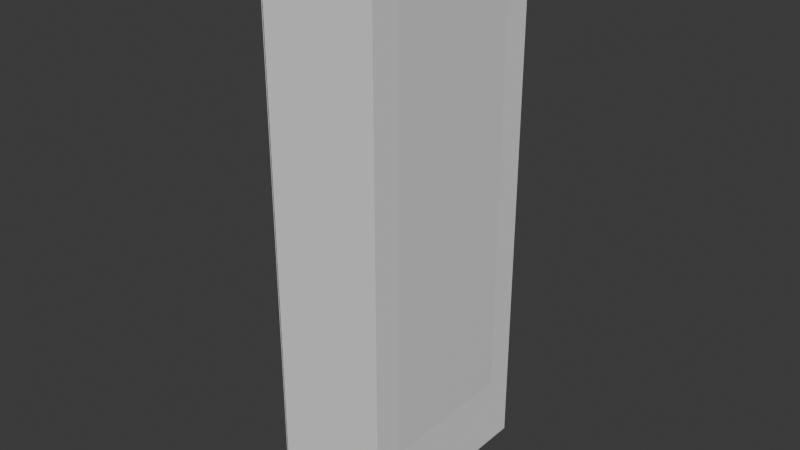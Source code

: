 # Source: 1_.blend  (saved by Blender 5.1.30; exported with 4.5.12 LTS)
import bpy
from mathutils import Matrix  # noqa: F401  (used for matrix-valued properties, if any)

bpy.ops.wm.read_factory_settings(use_empty=True)
scene = bpy.context.scene
scene.name = 'Scene'

# ---- collections
col_collection = bpy.data.collections.new('Collection'); scene.collection.children.link(col_collection)

# ---- materials (node trees are filled in below, after node groups)
mat_x = bpy.data.materials.new('ガラス')
mat_x.diffuse_color = (0.07581, 0.2017, 0.8, 1.0)
mat_001 = bpy.data.materials.new('壁.001')
mat_x_1 = bpy.data.materials.new('機械-グレー')
mat_x_2 = bpy.data.materials.new('機械-黒')
mat_001_1 = bpy.data.materials.new('機械-グレー.001')

# ---- material node trees
mat_x.use_nodes = True; mat_x.node_tree.nodes.clear()
_N = mat_x.node_tree.nodes; _L = mat_x.node_tree.links
n0 = _N.new('ShaderNodeBsdfPrincipled'); n0.name = 'プリンシプルBSDF'; n0.location = (-200, 100)
n1 = _N.new('ShaderNodeOutputMaterial'); n1.name = 'マテリアル出力'; n1.location = (200, 100)
_L.new(n0.outputs[0], n1.inputs[0])
n1.is_active_output = True
mat_001.use_nodes = True; mat_001.node_tree.nodes.clear()
_N = mat_001.node_tree.nodes; _L = mat_001.node_tree.links
n0 = _N.new('ShaderNodeBsdfPrincipled'); n0.name = 'プリンシプルBSDF'; n0.location = (-200, 100)
n1 = _N.new('ShaderNodeOutputMaterial'); n1.name = 'マテリアル出力'; n1.location = (200, 100)
_L.new(n0.outputs[0], n1.inputs[0])
n1.is_active_output = True
mat_x_1.use_nodes = True; mat_x_1.node_tree.nodes.clear()
_N = mat_x_1.node_tree.nodes; _L = mat_x_1.node_tree.links
n0 = _N.new('ShaderNodeBsdfPrincipled'); n0.name = 'プリンシプルBSDF'; n0.location = (-200, 100)
n0.inputs[0].default_value = (0.1913, 0.1913, 0.1913, 1.0)
n1 = _N.new('ShaderNodeOutputMaterial'); n1.name = 'マテリアル出力'; n1.location = (200, 100)
_L.new(n0.outputs[0], n1.inputs[0])
n1.is_active_output = True
mat_x_2.use_nodes = True; mat_x_2.node_tree.nodes.clear()
_N = mat_x_2.node_tree.nodes; _L = mat_x_2.node_tree.links
n0 = _N.new('ShaderNodeBsdfPrincipled'); n0.name = 'プリンシプルBSDF'; n0.location = (-200, 100)
n0.inputs[0].default_value = (0.0, 0.0, 0.0, 1.0)
n1 = _N.new('ShaderNodeOutputMaterial'); n1.name = 'マテリアル出力'; n1.location = (200, 100)
_L.new(n0.outputs[0], n1.inputs[0])
n1.is_active_output = True
mat_001_1.use_nodes = True; mat_001_1.node_tree.nodes.clear()
_N = mat_001_1.node_tree.nodes; _L = mat_001_1.node_tree.links
n0 = _N.new('ShaderNodeBsdfPrincipled'); n0.name = 'プリンシプルBSDF'; n0.location = (-200, 100)
n0.inputs[0].default_value = (0.1913, 0.1913, 0.1913, 1.0)
n1 = _N.new('ShaderNodeOutputMaterial'); n1.name = 'マテリアル出力'; n1.location = (200, 100)
_L.new(n0.outputs[0], n1.inputs[0])
n1.is_active_output = True

# ---- world
world_world = bpy.data.worlds.new('World'); scene.world = world_world
world_world.use_nodes = True; world_world.node_tree.nodes.clear()
_N = world_world.node_tree.nodes; _L = world_world.node_tree.links
n0 = _N.new('ShaderNodeOutputWorld'); n0.name = 'World Output'; n0.location = (200, 100)
n1 = _N.new('ShaderNodeBackground'); n1.name = 'Background'; n1.location = (-200, 100)
n1.inputs[0].default_value = (0.05088, 0.05088, 0.05088, 1.0)
_L.new(n1.outputs[0], n0.inputs[0])
n0.is_active_output = True
world_world.color = (0.05088, 0.05088, 0.05088)
world_world.sun_shadow_jitter_overblur = 0.0

# ---- meshes
me_x = bpy.data.meshes.new('立方体')
me_x.from_pydata([(-1.0, -1.0, -1.0), (-1.0, -1.0, 1.0), (-1.0, 1.0, -1.0), (-1.0, 1.0, 1.0), (1.0, -1.0, -1.0), (1.0, -1.0, 1.0), (1.0, 1.0, -1.0), (1.0, 1.0, 1.0)], [], [(0, 1, 3, 2), (2, 3, 7, 6), (6, 7, 5, 4), (4, 5, 1, 0), (2, 6, 4, 0), (7, 3, 1, 5)])
_uv = me_x.uv_layers.new(name='UVマップ')
_uv.uv.foreach_set('vector', [0.375, 0.0, 0.625, 0.0, 0.625, 0.25, 0.375, 0.25, 0.375, 0.25, 0.625, 0.25, 0.625, 0.5, 0.375, 0.5, 0.375, 0.5, 0.625, 0.5, 0.625, 0.75, 0.375, 0.75, 0.375, 0.75, 0.625, 0.75, 0.625, 1.0, 0.375, 1.0, 0.125, 0.5, 0.375, 0.5, 0.375, 0.75, 0.125, 0.75, 0.625, 0.5, 0.875, 0.5, 0.875, 0.75, 0.625, 0.75])
me_x.materials.append(mat_x)
me_x.update()
me_008 = bpy.data.meshes.new('立方体.008')
me_008.from_pydata([(-1.0, -1.0, -1.0), (-0.5, -0.7143, -0.65), (-1.0, -1.0, 1.0), (-0.5, -0.7143, 0.85), (-1.0, 1.0, -1.0), (-0.5, 0.7143, -0.65), (-1.0, 1.0, 1.0), (-0.5, 0.7143, 0.85), (1.0, -1.0, 1.0), (1.0, 1.0, 1.0), (-1.013, -1.0, -1.0), (-1.013, -1.0, 1.0), (-1.013, 1.0, -1.0), (-1.013, 1.0, 1.0), (-0.9875, -1.0, -1.0), (-0.9875, -1.0, 1.0), (-0.9875, 1.0, -1.0), (-0.9875, 1.0, 1.0), (1.0, -0.7143, 0.85), (1.0, 0.7143, -0.65), (1.0, 0.7143, 0.85), (1.0, -0.7143, -0.65), (0.5, 1.0, -1.0), (1.0, 1.0, -0.9), (0.5, 1.0, -0.9), (1.0, -1.0, -0.9), (0.5, -1.0, -1.0), (0.5, -1.0, -0.9)], [], [(0, 2, 6, 4), (4, 6, 9, 23, 24, 22), (23, 9, 20, 19, 21, 18, 8, 25), (20, 9, 8, 18), (25, 8, 2, 0, 26, 27), (26, 0, 4, 22), (9, 6, 2, 8), (10, 11, 13, 12), (12, 13, 17, 16), (16, 17, 15, 14), (14, 15, 11, 10), (12, 16, 14, 10), (17, 13, 11, 15), (1, 5, 7, 3), (20, 7, 5, 19), (21, 1, 3, 18), (5, 1, 21, 19), (3, 7, 20, 18), (22, 24, 27, 26), (24, 23, 25, 27)])
me_008.polygons.foreach_set('material_index', [0, 0, 0, 0, 0, 0, 0, 1, 1, 1, 1, 1, 1, 0, 0, 0, 0, 0, 0, 0])
_uv = me_008.uv_layers.new(name='UVマップ')
_uv.uv.foreach_set('vector', [0.375, 0.0, 0.625, 0.0, 0.625, 0.25, 0.375, 0.25, 0.375, 0.25, 0.625, 0.25, 0.625, 0.5, 0.3875, 0.5, 0.3875, 0.4375, 0.375, 0.4375, 0.3875, 0.5, 0.625, 0.5, 0.6062, 0.5357, 0.4187, 0.5357, 0.4187, 0.7143, 0.6063, 0.7143, 0.625, 0.75, 0.3875, 0.75, 0.6062, 0.5357, 0.625, 0.5, 0.625, 0.75, 0.6063, 0.7143, 0.3875, 0.75, 0.625, 0.75, 0.625, 1.0, 0.375, 1.0, 0.375, 0.8125, 0.3875, 0.8125, 0.3125, 0.75, 0.125, 0.75, 0.125, 0.5, 0.3125, 0.5, 0.625, 0.5, 0.875, 0.5, 0.875, 0.75, 0.625, 0.75, 0.9979, 0.01782, 0.9794, 0.9886, -0.01955, 0.995, 0.002822, 0.01782, 0.002822, 0.01782, -0.01955, 0.995, 0.9589, 1.001, 0.02944, 0.9925, 0.02944, 0.9925, 0.9589, 1.001, 0.955, 0.9975, 0.03333, 0.9975, 0.03333, 0.9975, 0.955, 0.9975, 0.625, 1.0, 0.375, 1.0, 0.0124, 0.995, 0.02944, 0.9925, 0.03333, 0.9975, 0.02017, 0.9924, 0.9589, 1.001, 0.9915, 0.9976, 0.9915, 0.9924, 0.955, 0.9975, 0.375, 0.0, 0.375, 0.25, 0.625, 0.25, 0.625, 0.0, 0.625, 0.4, 0.625, 0.25, 0.375, 0.25, 0.375, 0.4, 0.375, 0.85, 0.375, 1.0, 0.625, 1.0, 0.625, 0.85, 0.125, 0.5, 0.125, 0.75, 0.275, 0.75, 0.275, 0.5, 0.875, 0.75, 0.875, 0.5, 0.725, 0.5, 0.725, 0.75, 0.5, 0.2125, 0.625, 0.2125, 0.625, 0.0375, 0.5, 0.0375, 0.875, 0.5375, 0.85, 0.5375, 0.85, 0.7125, 0.875, 0.7125])
me_008.materials.append(None)
me_008.materials.append(mat_001)
me_008.update()
me_009 = bpy.data.meshes.new('立方体.009')
me_009.from_pydata([(-1.0, -1.0, -1.0), (-1.0, -1.0, 1.0), (-1.0, 1.0, -1.0), (-1.0, 1.0, 1.0), (1.0, -1.0, -1.0), (1.0, -1.0, 1.0), (1.0, 1.0, -1.0), (1.0, 1.0, 1.0)], [], [(0, 1, 3, 2), (2, 3, 7, 6), (6, 7, 5, 4), (4, 5, 1, 0), (2, 6, 4, 0), (7, 3, 1, 5)])
_uv = me_009.uv_layers.new(name='UVマップ')
_uv.uv.foreach_set('vector', [0.375, 0.0, 0.625, 0.0, 0.625, 0.25, 0.375, 0.25, 0.375, 0.25, 0.625, 0.25, 0.625, 0.5, 0.375, 0.5, 0.375, 0.5, 0.625, 0.5, 0.625, 0.75, 0.375, 0.75, 0.375, 0.75, 0.625, 0.75, 0.625, 1.0, 0.375, 1.0, 0.125, 0.5, 0.375, 0.5, 0.375, 0.75, 0.125, 0.75, 0.625, 0.5, 0.875, 0.5, 0.875, 0.75, 0.625, 0.75])
me_009.update()
me_010 = bpy.data.meshes.new('立方体.010')
me_010.from_pydata([(-1.0, -1.0, -1.0), (-1.0, -1.0, 1.0), (-1.0, 1.0, -1.0), (-1.0, 1.0, 1.0), (1.0, -1.0, -1.0), (1.0, -1.0, 1.0), (1.0, 1.0, -1.0), (1.0, 1.0, 1.0), (-2.327, 4.074, 3.2), (-2.327, 4.074, 4.0), (-2.327, 8.074, 3.2), (-2.327, 8.074, 4.0), (-0.3272, 4.074, 3.2), (-0.3272, 4.074, 4.0), (-0.3272, 8.074, 3.2), (-0.3272, 8.074, 4.0), (-2.327, 4.674, 2.41), (-2.327, 4.674, 2.81), (-2.327, 7.474, 2.41), (-2.327, 7.474, 2.81), (-0.3272, 4.674, 2.41), (-0.3272, 4.674, 2.81), (-0.3272, 7.474, 2.41), (-0.3272, 7.474, 2.81), (-2.327, -7.6, 1.5), (-2.327, -7.6, 2.5), (-2.327, 0.4, 1.5), (-2.327, 0.4, 2.5), (-0.3272, -7.6, 1.5), (-0.3272, -7.6, 2.5), (-0.3272, 0.4, 1.5), (-0.3272, 0.4, 2.5), (-2.327, -8.0, -1.0), (-2.327, -8.0, 1.0), (-2.327, 8.0, -1.0), (-2.327, 8.0, 1.0), (-0.3272, -8.0, -1.0), (-0.3272, -8.0, 1.0), (-0.3272, 8.0, -1.0), (-0.3272, 8.0, 1.0)], [], [(0, 1, 3, 2), (2, 3, 7, 6), (6, 7, 5, 4), (4, 5, 1, 0), (2, 6, 4, 0), (7, 3, 1, 5), (8, 9, 11, 10), (10, 11, 15, 14), (14, 15, 13, 12), (12, 13, 9, 8), (10, 14, 12, 8), (15, 11, 9, 13), (16, 17, 19, 18), (18, 19, 23, 22), (22, 23, 21, 20), (20, 21, 17, 16), (18, 22, 20, 16), (23, 19, 17, 21), (24, 25, 27, 26), (26, 27, 31, 30), (30, 31, 29, 28), (28, 29, 25, 24), (26, 30, 28, 24), (31, 27, 25, 29), (32, 33, 35, 34), (34, 35, 39, 38), (38, 39, 37, 36), (36, 37, 33, 32), (34, 38, 36, 32), (39, 35, 33, 37)])
me_010.polygons.foreach_set('material_index', [0, 0, 0, 0, 0, 0, 1, 1, 1, 1, 1, 1, 2, 2, 2, 2, 2, 2, 3, 3, 3, 3, 3, 3, 2, 2, 2, 2, 2, 2])
_uv = me_010.uv_layers.new(name='UVマップ')
_uv.uv.foreach_set('vector', [0.375, 0.0, 0.625, 0.0, 0.625, 0.25, 0.375, 0.25, 0.375, 0.25, 0.625, 0.25, 0.625, 0.5, 0.375, 0.5, 0.375, 0.5, 0.625, 0.5, 0.625, 0.75, 0.375, 0.75, 0.375, 0.75, 0.625, 0.75, 0.625, 1.0, 0.375, 1.0, 0.125, 0.5, 0.375, 0.5, 0.375, 0.75, 0.125, 0.75, 0.625, 0.5, 0.875, 0.5, 0.875, 0.75, 0.625, 0.75, 0.375, 0.0, 0.625, 0.0, 0.625, 0.25, 0.375, 0.25, 0.375, 0.25, 0.625, 0.25, 0.625, 0.5, 0.375, 0.5, 0.375, 0.5, 0.625, 0.5, 0.625, 0.75, 0.375, 0.75, 0.375, 0.75, 0.625, 0.75, 0.625, 1.0, 0.375, 1.0, 0.125, 0.5, 0.375, 0.5, 0.375, 0.75, 0.125, 0.75, 0.625, 0.5, 0.875, 0.5, 0.875, 0.75, 0.625, 0.75, 0.375, 0.0, 0.625, 0.0, 0.625, 0.25, 0.375, 0.25, 0.375, 0.25, 0.625, 0.25, 0.625, 0.5, 0.375, 0.5, 0.375, 0.5, 0.625, 0.5, 0.625, 0.75, 0.375, 0.75, 0.375, 0.75, 0.625, 0.75, 0.625, 1.0, 0.375, 1.0, 0.125, 0.5, 0.375, 0.5, 0.375, 0.75, 0.125, 0.75, 0.625, 0.5, 0.875, 0.5, 0.875, 0.75, 0.625, 0.75, 0.375, 0.0, 0.625, 0.0, 0.625, 0.25, 0.375, 0.25, 0.375, 0.25, 0.625, 0.25, 0.625, 0.5, 0.375, 0.5, 0.375, 0.5, 0.625, 0.5, 0.625, 0.75, 0.375, 0.75, 0.375, 0.75, 0.625, 0.75, 0.625, 1.0, 0.375, 1.0, 0.125, 0.5, 0.375, 0.5, 0.375, 0.75, 0.125, 0.75, 0.625, 0.5, 0.875, 0.5, 0.875, 0.75, 0.625, 0.75, 0.375, 0.0, 0.625, 0.0, 0.625, 0.25, 0.375, 0.25, 0.375, 0.25, 0.625, 0.25, 0.625, 0.5, 0.375, 0.5, 0.375, 0.5, 0.625, 0.5, 0.625, 0.75, 0.375, 0.75, 0.375, 0.75, 0.625, 0.75, 0.625, 1.0, 0.375, 1.0, 0.125, 0.5, 0.375, 0.5, 0.375, 0.75, 0.125, 0.75, 0.625, 0.5, 0.875, 0.5, 0.875, 0.75, 0.625, 0.75])
me_010.materials.append(mat_001)
me_010.materials.append(mat_x_1)
me_010.materials.append(mat_x_2)
me_010.materials.append(mat_001_1)
me_010.update()

# ---- objects
ob_x = bpy.data.objects.new('立方体', me_x)
ob_008 = bpy.data.objects.new('立方体.008', me_008)
ob_009 = bpy.data.objects.new('立方体.009', me_009)
ob_001 = bpy.data.objects.new('立方体.001', me_010)

# ---- transforms, parenting, visibility, modifiers, constraints
ob_x.location = (0.75, 0.0, 2.2)
ob_x.scale = (0.05, 0.5, 1.5)
ob_008.location = (0.4, 0.0, 2.0)
ob_008.scale = (0.4, 0.7, 2.0)
ob_009.location = (0.2673, -0.18, 2.2)
ob_009.scale = (0.1, 0.2, 0.25)
ob_001.location = (0.4, 0.0, 1.2)
ob_001.scale = (0.1, 0.05, 0.5)

# ---- collection membership
col_collection.objects.link(ob_x)
col_collection.objects.link(ob_008)
col_collection.objects.link(ob_009)
col_collection.objects.link(ob_001)

# ---- scene / render settings (as saved in the file)
scene.frame_start = 1; scene.frame_end = 250; scene.frame_set(1)
scene.render.engine = 'BLENDER_EEVEE_NEXT'
scene.render.bake_bias = 0.0
scene.render.bake_samples = 0
scene.cycles.sampling_pattern = 'TABULATED_SOBOL'
scene.eevee.use_volume_custom_range = False
bpy.context.view_layer.update()

# ---- added for rendering (the .blend has no active camera and no usable light): camera, sun
cam_auto = bpy.data.cameras.new('AutoCamera')
cam_auto.lens = 50.0
cam_auto.sensor_width = 36.0
cam_auto.clip_end = 1000.0
ob_auto_camera = bpy.data.objects.new('AutoCamera', cam_auto)
scene.collection.objects.link(ob_auto_camera)
ob_auto_camera.location = (4.38864, -4.78937, 5.19291)
ob_auto_camera.rotation_euler = (1.09748, -7.21219e-08, 0.694738)
scene.camera = ob_auto_camera
light_auto_sun = bpy.data.lights.new('AutoSun', 'SUN')
light_auto_sun.energy = 3.0
light_auto_sun.angle = 0.0523599
ob_auto_sun = bpy.data.objects.new('AutoSun', light_auto_sun)
scene.collection.objects.link(ob_auto_sun)
ob_auto_sun.rotation_euler = (0.872665, 0.174533, 0.523599)
bpy.context.view_layer.update()
